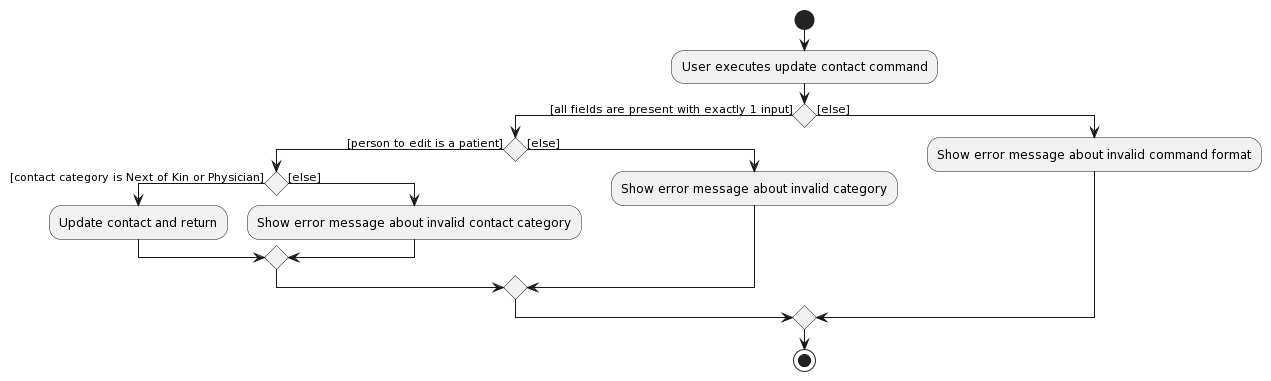

The diagram above was rendered by PlantUML. Its source (embedded in the PNG):
@startuml
start
:User executes update contact command;

if () then ([all fields are present with exactly 1 input])
    if () then ([person to edit is a patient])
        if () then ([contact category is Next of Kin or Physician])
        :Update contact and return;
        else ([else])
        :Show error message about invalid contact category;
        endif
    else ([else])
    :Show error message about invalid category;
    endif
else ([else])
:Show error message about invalid command format;
endif
stop
@enduml